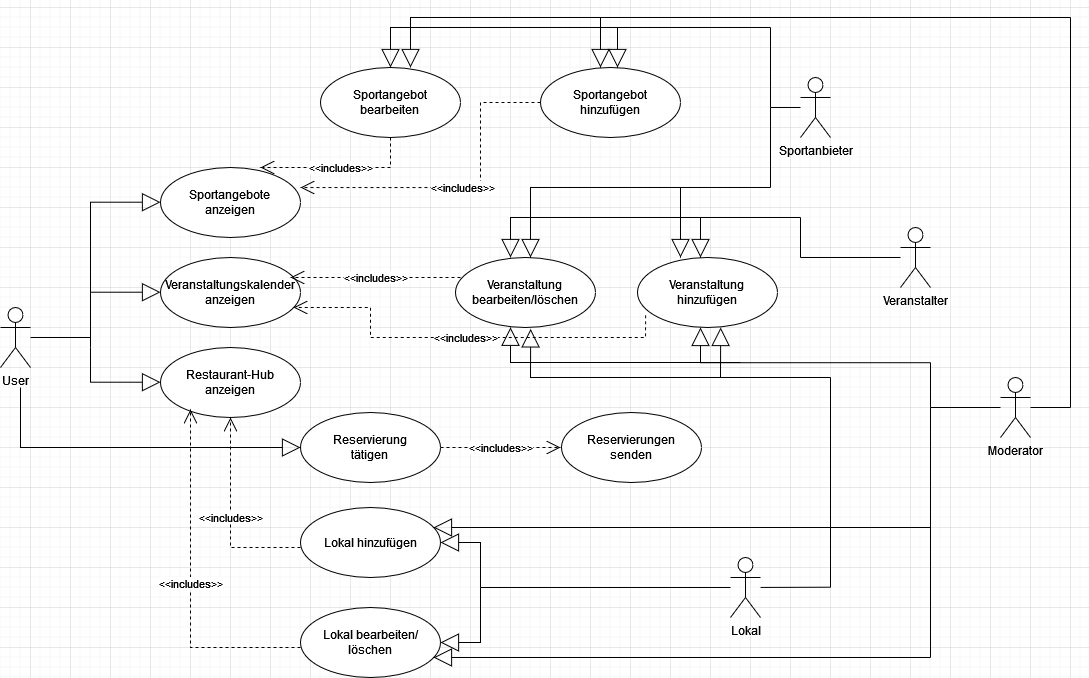

The diagram above was exported from draw.io. Its source (the exported page's mxGraphModel, read from the mxfile embedded in the PNG):
<mxGraphModel dx="1422" dy="1949" grid="1" gridSize="10" guides="1" tooltips="1" connect="1" arrows="1" fold="1" page="1" pageScale="1" pageWidth="827" pageHeight="1169" math="0" shadow="0">
  <root>
    <mxCell id="0" />
    <mxCell id="1" parent="0" />
    <mxCell id="fwxTwnA2VIZGIY3sT_Ys-23" value="User" style="shape=umlActor;verticalLabelPosition=bottom;verticalAlign=top;html=1;" parent="1" vertex="1">
      <mxGeometry x="50" y="180" width="30" height="60" as="geometry" />
    </mxCell>
    <mxCell id="fwxTwnA2VIZGIY3sT_Ys-24" value="Veranstalter" style="shape=umlActor;verticalLabelPosition=bottom;verticalAlign=top;html=1;" parent="1" vertex="1">
      <mxGeometry x="950" y="100" width="30" height="60" as="geometry" />
    </mxCell>
    <mxCell id="fwxTwnA2VIZGIY3sT_Ys-25" value="Lokal" style="shape=umlActor;verticalLabelPosition=bottom;verticalAlign=top;html=1;" parent="1" vertex="1">
      <mxGeometry x="780" y="430" width="30" height="60" as="geometry" />
    </mxCell>
    <mxCell id="fwxTwnA2VIZGIY3sT_Ys-26" value="Sportanbieter" style="shape=umlActor;verticalLabelPosition=bottom;verticalAlign=top;html=1;" parent="1" vertex="1">
      <mxGeometry x="850" y="-50" width="30" height="60" as="geometry" />
    </mxCell>
    <mxCell id="fwxTwnA2VIZGIY3sT_Ys-28" value="Moderator" style="shape=umlActor;verticalLabelPosition=bottom;verticalAlign=top;html=1;" parent="1" vertex="1">
      <mxGeometry x="1050" y="250" width="30" height="60" as="geometry" />
    </mxCell>
    <mxCell id="fwxTwnA2VIZGIY3sT_Ys-30" value="&lt;div&gt;Sportangebote &lt;br&gt;&lt;/div&gt;&lt;div&gt;anzeigen&lt;br&gt;&lt;/div&gt;" style="ellipse;whiteSpace=wrap;html=1;" parent="1" vertex="1">
      <mxGeometry x="210" y="40" width="140" height="70" as="geometry" />
    </mxCell>
    <mxCell id="fwxTwnA2VIZGIY3sT_Ys-31" value="&lt;div&gt;Veranstaltungskalender &lt;br&gt;&lt;/div&gt;&lt;div&gt;anzeigen&lt;/div&gt;" style="ellipse;whiteSpace=wrap;html=1;" parent="1" vertex="1">
      <mxGeometry x="210" y="130" width="140" height="70" as="geometry" />
    </mxCell>
    <mxCell id="fwxTwnA2VIZGIY3sT_Ys-32" value="&lt;div&gt;Restaurant-Hub &lt;br&gt;&lt;/div&gt;&lt;div&gt;anzeigen&lt;br&gt;&lt;/div&gt;" style="ellipse;whiteSpace=wrap;html=1;" parent="1" vertex="1">
      <mxGeometry x="210" y="220" width="140" height="70" as="geometry" />
    </mxCell>
    <mxCell id="fwxTwnA2VIZGIY3sT_Ys-41" value="&lt;div&gt;Reservierung &lt;br&gt;&lt;/div&gt;&lt;div&gt;tätigen&lt;br&gt;&lt;/div&gt;" style="ellipse;whiteSpace=wrap;html=1;" parent="1" vertex="1">
      <mxGeometry x="350" y="285" width="140" height="70" as="geometry" />
    </mxCell>
    <mxCell id="fwxTwnA2VIZGIY3sT_Ys-46" value="" style="endArrow=block;endSize=16;endFill=0;html=1;rounded=0;" parent="1" edge="1">
      <mxGeometry x="-0.25" width="160" relative="1" as="geometry">
        <mxPoint x="140" y="220" as="sourcePoint" />
        <mxPoint x="210" y="254.70999999999998" as="targetPoint" />
        <Array as="points">
          <mxPoint x="140" y="254.70999999999998" />
        </Array>
        <mxPoint as="offset" />
      </mxGeometry>
    </mxCell>
    <mxCell id="fwxTwnA2VIZGIY3sT_Ys-47" value="" style="endArrow=block;endSize=16;endFill=0;html=1;rounded=0;" parent="1" edge="1">
      <mxGeometry x="-0.25" width="160" relative="1" as="geometry">
        <mxPoint x="140" y="220" as="sourcePoint" />
        <mxPoint x="210" y="164.71000000000004" as="targetPoint" />
        <Array as="points">
          <mxPoint x="140" y="164.70999999999998" />
        </Array>
        <mxPoint as="offset" />
      </mxGeometry>
    </mxCell>
    <mxCell id="fwxTwnA2VIZGIY3sT_Ys-48" value="" style="endArrow=block;endSize=16;endFill=0;html=1;rounded=0;" parent="1" edge="1">
      <mxGeometry x="-0.25" width="160" relative="1" as="geometry">
        <mxPoint x="140" y="170" as="sourcePoint" />
        <mxPoint x="210" y="74.71000000000004" as="targetPoint" />
        <Array as="points">
          <mxPoint x="140" y="74.70999999999998" />
        </Array>
        <mxPoint as="offset" />
      </mxGeometry>
    </mxCell>
    <mxCell id="fwxTwnA2VIZGIY3sT_Ys-49" value="" style="endArrow=none;html=1;rounded=0;" parent="1" target="fwxTwnA2VIZGIY3sT_Ys-23" edge="1">
      <mxGeometry width="50" height="50" relative="1" as="geometry">
        <mxPoint x="140" y="210" as="sourcePoint" />
        <mxPoint x="380" y="180" as="targetPoint" />
      </mxGeometry>
    </mxCell>
    <mxCell id="fwxTwnA2VIZGIY3sT_Ys-50" value="" style="endArrow=block;endSize=16;endFill=0;html=1;rounded=0;" parent="1" edge="1">
      <mxGeometry x="-0.25" width="160" relative="1" as="geometry">
        <mxPoint x="70" y="260" as="sourcePoint" />
        <mxPoint x="350" y="320" as="targetPoint" />
        <Array as="points">
          <mxPoint x="70" y="320" />
        </Array>
        <mxPoint as="offset" />
      </mxGeometry>
    </mxCell>
    <mxCell id="fwxTwnA2VIZGIY3sT_Ys-51" value="Lokal hinzufügen" style="ellipse;whiteSpace=wrap;html=1;" parent="1" vertex="1">
      <mxGeometry x="350" y="380" width="140" height="70" as="geometry" />
    </mxCell>
    <mxCell id="fwxTwnA2VIZGIY3sT_Ys-52" value="&lt;div&gt;Lokal bearbeiten/&lt;/div&gt;&lt;div&gt;löschen&lt;br&gt;&lt;/div&gt;" style="ellipse;whiteSpace=wrap;html=1;" parent="1" vertex="1">
      <mxGeometry x="350" y="480" width="140" height="70" as="geometry" />
    </mxCell>
    <mxCell id="fwxTwnA2VIZGIY3sT_Ys-53" value="&lt;div&gt;Reservierungen &lt;br&gt;&lt;/div&gt;&lt;div&gt;senden&lt;br&gt;&lt;/div&gt;" style="ellipse;whiteSpace=wrap;html=1;" parent="1" vertex="1">
      <mxGeometry x="611" y="285" width="140" height="70" as="geometry" />
    </mxCell>
    <mxCell id="fwxTwnA2VIZGIY3sT_Ys-54" value="&amp;lt;&amp;lt;includes&amp;gt;&amp;gt;" style="endArrow=open;endSize=12;dashed=1;html=1;rounded=0;" parent="1" edge="1">
      <mxGeometry width="160" relative="1" as="geometry">
        <mxPoint x="490" y="320" as="sourcePoint" />
        <mxPoint x="610" y="320" as="targetPoint" />
        <Array as="points" />
      </mxGeometry>
    </mxCell>
    <mxCell id="fwxTwnA2VIZGIY3sT_Ys-56" value="&amp;lt;&amp;lt;includes&amp;gt;&amp;gt;" style="endArrow=open;endSize=12;dashed=1;html=1;rounded=0;exitX=0;exitY=0.571;exitDx=0;exitDy=0;exitPerimeter=0;" parent="1" source="fwxTwnA2VIZGIY3sT_Ys-51" target="fwxTwnA2VIZGIY3sT_Ys-32" edge="1">
      <mxGeometry width="160" relative="1" as="geometry">
        <mxPoint x="180" y="380" as="sourcePoint" />
        <mxPoint x="300" y="380" as="targetPoint" />
        <Array as="points">
          <mxPoint x="280" y="420" />
        </Array>
      </mxGeometry>
    </mxCell>
    <mxCell id="fwxTwnA2VIZGIY3sT_Ys-57" value="&amp;lt;&amp;lt;includes&amp;gt;&amp;gt;" style="endArrow=open;endSize=12;dashed=1;html=1;rounded=0;exitX=0;exitY=0.571;exitDx=0;exitDy=0;exitPerimeter=0;" parent="1" source="fwxTwnA2VIZGIY3sT_Ys-52" edge="1">
      <mxGeometry width="160" relative="1" as="geometry">
        <mxPoint x="300" y="409.97" as="sourcePoint" />
        <mxPoint x="240" y="282" as="targetPoint" />
        <Array as="points">
          <mxPoint x="240" y="520" />
        </Array>
      </mxGeometry>
    </mxCell>
    <mxCell id="fwxTwnA2VIZGIY3sT_Ys-58" value="&lt;div&gt;Sportangebot&lt;/div&gt;&lt;div&gt;bearbeiten&lt;br&gt;&lt;/div&gt;" style="ellipse;whiteSpace=wrap;html=1;" parent="1" vertex="1">
      <mxGeometry x="370" y="-60" width="140" height="70" as="geometry" />
    </mxCell>
    <mxCell id="fwxTwnA2VIZGIY3sT_Ys-59" value="&lt;div&gt;Sportangebot&lt;/div&gt;&lt;div&gt;hinzufügen&lt;br&gt;&lt;/div&gt;" style="ellipse;whiteSpace=wrap;html=1;" parent="1" vertex="1">
      <mxGeometry x="590" y="-60" width="140" height="70" as="geometry" />
    </mxCell>
    <mxCell id="fwxTwnA2VIZGIY3sT_Ys-60" value="&lt;div&gt;Veranstaltung &lt;br&gt;&lt;/div&gt;&lt;div&gt;hinzufügen&lt;br&gt;&lt;/div&gt;" style="ellipse;whiteSpace=wrap;html=1;" parent="1" vertex="1">
      <mxGeometry x="687" y="130" width="140" height="70" as="geometry" />
    </mxCell>
    <mxCell id="fwxTwnA2VIZGIY3sT_Ys-61" value="&lt;div&gt;Veranstaltung &lt;br&gt;&lt;/div&gt;&lt;div&gt;bearbeiten/löschen&lt;br&gt;&lt;/div&gt;" style="ellipse;whiteSpace=wrap;html=1;" parent="1" vertex="1">
      <mxGeometry x="505" y="130" width="140" height="70" as="geometry" />
    </mxCell>
    <mxCell id="fwxTwnA2VIZGIY3sT_Ys-70" value="" style="endArrow=block;endSize=16;endFill=0;html=1;rounded=0;entryX=1;entryY=0.5;entryDx=0;entryDy=0;" parent="1" target="fwxTwnA2VIZGIY3sT_Ys-51" edge="1">
      <mxGeometry x="-0.25" width="160" relative="1" as="geometry">
        <mxPoint x="530" y="460" as="sourcePoint" />
        <mxPoint x="531" y="440" as="targetPoint" />
        <Array as="points">
          <mxPoint x="530" y="415" />
        </Array>
        <mxPoint as="offset" />
      </mxGeometry>
    </mxCell>
    <mxCell id="fwxTwnA2VIZGIY3sT_Ys-71" value="" style="endArrow=block;endSize=16;endFill=0;html=1;rounded=0;entryX=1;entryY=0.5;entryDx=0;entryDy=0;" parent="1" target="fwxTwnA2VIZGIY3sT_Ys-52" edge="1">
      <mxGeometry x="-0.25" width="160" relative="1" as="geometry">
        <mxPoint x="530" y="460" as="sourcePoint" />
        <mxPoint x="500" y="425" as="targetPoint" />
        <Array as="points">
          <mxPoint x="530" y="515" />
        </Array>
        <mxPoint as="offset" />
      </mxGeometry>
    </mxCell>
    <mxCell id="fwxTwnA2VIZGIY3sT_Ys-72" value="" style="endArrow=none;html=1;rounded=0;" parent="1" target="fwxTwnA2VIZGIY3sT_Ys-25" edge="1">
      <mxGeometry width="50" height="50" relative="1" as="geometry">
        <mxPoint x="530" y="460" as="sourcePoint" />
        <mxPoint x="580" y="360" as="targetPoint" />
      </mxGeometry>
    </mxCell>
    <mxCell id="fwxTwnA2VIZGIY3sT_Ys-88" value="" style="endArrow=block;endSize=16;endFill=0;html=1;rounded=0;entryX=0.5;entryY=0;entryDx=0;entryDy=0;" parent="1" target="fwxTwnA2VIZGIY3sT_Ys-58" edge="1">
      <mxGeometry x="-0.25" width="160" relative="1" as="geometry">
        <mxPoint x="670" y="-100" as="sourcePoint" />
        <mxPoint x="730" y="-70" as="targetPoint" />
        <Array as="points">
          <mxPoint x="440" y="-100" />
        </Array>
        <mxPoint as="offset" />
      </mxGeometry>
    </mxCell>
    <mxCell id="fwxTwnA2VIZGIY3sT_Ys-89" value="" style="endArrow=block;endSize=16;endFill=0;html=1;rounded=0;entryX=0.5;entryY=0;entryDx=0;entryDy=0;" parent="1" edge="1">
      <mxGeometry x="-0.25" width="160" relative="1" as="geometry">
        <mxPoint x="820" y="-100" as="sourcePoint" />
        <mxPoint x="667" y="-60" as="targetPoint" />
        <Array as="points">
          <mxPoint x="667" y="-100" />
        </Array>
        <mxPoint as="offset" />
      </mxGeometry>
    </mxCell>
    <mxCell id="fwxTwnA2VIZGIY3sT_Ys-90" value="" style="endArrow=none;html=1;rounded=0;" parent="1" edge="1">
      <mxGeometry width="50" height="50" relative="1" as="geometry">
        <mxPoint x="820" y="-20" as="sourcePoint" />
        <mxPoint x="820" y="-100" as="targetPoint" />
      </mxGeometry>
    </mxCell>
    <mxCell id="fwxTwnA2VIZGIY3sT_Ys-91" value="" style="endArrow=none;html=1;rounded=0;" parent="1" source="fwxTwnA2VIZGIY3sT_Ys-26" edge="1">
      <mxGeometry width="50" height="50" relative="1" as="geometry">
        <mxPoint x="840" y="-20" as="sourcePoint" />
        <mxPoint x="820" y="-20" as="targetPoint" />
      </mxGeometry>
    </mxCell>
    <mxCell id="fwxTwnA2VIZGIY3sT_Ys-92" value="&amp;lt;&amp;lt;includes&amp;gt;&amp;gt;" style="endArrow=open;endSize=12;dashed=1;html=1;rounded=0;entryX=0.714;entryY=0;entryDx=0;entryDy=0;entryPerimeter=0;" parent="1" target="fwxTwnA2VIZGIY3sT_Ys-30" edge="1">
      <mxGeometry width="160" relative="1" as="geometry">
        <mxPoint x="440" y="10" as="sourcePoint" />
        <mxPoint x="590" y="70" as="targetPoint" />
        <Array as="points">
          <mxPoint x="440" y="40" />
        </Array>
      </mxGeometry>
    </mxCell>
    <mxCell id="fwxTwnA2VIZGIY3sT_Ys-93" value="&amp;lt;&amp;lt;includes&amp;gt;&amp;gt;" style="endArrow=open;endSize=12;dashed=1;html=1;rounded=0;entryX=1;entryY=0.286;entryDx=0;entryDy=0;entryPerimeter=0;exitX=0;exitY=0.5;exitDx=0;exitDy=0;" parent="1" source="fwxTwnA2VIZGIY3sT_Ys-59" target="fwxTwnA2VIZGIY3sT_Ys-30" edge="1">
      <mxGeometry width="160" relative="1" as="geometry">
        <mxPoint x="640.04" y="10" as="sourcePoint" />
        <mxPoint x="510" y="40" as="targetPoint" />
        <Array as="points">
          <mxPoint x="530" y="-25" />
          <mxPoint x="530" y="60" />
        </Array>
      </mxGeometry>
    </mxCell>
    <mxCell id="fwxTwnA2VIZGIY3sT_Ys-94" value="&amp;lt;&amp;lt;includes&amp;gt;&amp;gt;" style="endArrow=open;endSize=12;dashed=1;html=1;rounded=0;entryX=0.714;entryY=0;entryDx=0;entryDy=0;entryPerimeter=0;" parent="1" edge="1">
      <mxGeometry width="160" relative="1" as="geometry">
        <mxPoint x="510" y="150" as="sourcePoint" />
        <mxPoint x="340.00000000000006" y="150" as="targetPoint" />
        <Array as="points">
          <mxPoint x="470.04" y="150" />
        </Array>
      </mxGeometry>
    </mxCell>
    <mxCell id="fwxTwnA2VIZGIY3sT_Ys-96" value="&amp;lt;&amp;lt;includes&amp;gt;&amp;gt;" style="endArrow=open;endSize=12;dashed=1;html=1;rounded=0;entryX=0.95;entryY=0.714;entryDx=0;entryDy=0;entryPerimeter=0;exitX=0.058;exitY=0.825;exitDx=0;exitDy=0;exitPerimeter=0;" parent="1" source="fwxTwnA2VIZGIY3sT_Ys-60" target="fwxTwnA2VIZGIY3sT_Ys-31" edge="1">
      <mxGeometry width="160" relative="1" as="geometry">
        <mxPoint x="710" y="210" as="sourcePoint" />
        <mxPoint x="340" y="209.57" as="targetPoint" />
        <Array as="points">
          <mxPoint x="695" y="210" />
          <mxPoint x="420" y="210" />
          <mxPoint x="420" y="180" />
        </Array>
      </mxGeometry>
    </mxCell>
    <mxCell id="fwxTwnA2VIZGIY3sT_Ys-97" value="" style="endArrow=block;endSize=16;endFill=0;html=1;rounded=0;entryX=0.5;entryY=0;entryDx=0;entryDy=0;" parent="1" edge="1">
      <mxGeometry x="-0.25" width="160" relative="1" as="geometry">
        <mxPoint x="790" y="90" as="sourcePoint" />
        <mxPoint x="560" y="130" as="targetPoint" />
        <Array as="points">
          <mxPoint x="560" y="90" />
        </Array>
        <mxPoint as="offset" />
      </mxGeometry>
    </mxCell>
    <mxCell id="fwxTwnA2VIZGIY3sT_Ys-98" value="" style="endArrow=block;endSize=16;endFill=0;html=1;rounded=0;entryX=0.5;entryY=0;entryDx=0;entryDy=0;" parent="1" edge="1">
      <mxGeometry x="-0.25" width="160" relative="1" as="geometry">
        <mxPoint x="850" y="90" as="sourcePoint" />
        <mxPoint x="750" y="130" as="targetPoint" />
        <Array as="points">
          <mxPoint x="750" y="90" />
        </Array>
        <mxPoint as="offset" />
      </mxGeometry>
    </mxCell>
    <mxCell id="fwxTwnA2VIZGIY3sT_Ys-99" value="" style="endArrow=none;html=1;rounded=0;" parent="1" edge="1">
      <mxGeometry width="50" height="50" relative="1" as="geometry">
        <mxPoint x="850" y="130" as="sourcePoint" />
        <mxPoint x="850" y="90" as="targetPoint" />
      </mxGeometry>
    </mxCell>
    <mxCell id="fwxTwnA2VIZGIY3sT_Ys-100" value="" style="endArrow=none;html=1;rounded=0;" parent="1" source="fwxTwnA2VIZGIY3sT_Ys-24" edge="1">
      <mxGeometry width="50" height="50" relative="1" as="geometry">
        <mxPoint x="940" y="130" as="sourcePoint" />
        <mxPoint x="850" y="130" as="targetPoint" />
      </mxGeometry>
    </mxCell>
    <mxCell id="fwxTwnA2VIZGIY3sT_Ys-101" value="" style="endArrow=block;endSize=16;endFill=0;html=1;rounded=0;entryX=0.5;entryY=0;entryDx=0;entryDy=0;" parent="1" edge="1">
      <mxGeometry x="-0.25" width="160" relative="1" as="geometry">
        <mxPoint x="770" y="60" as="sourcePoint" />
        <mxPoint x="580" y="129.99999999999977" as="targetPoint" />
        <Array as="points">
          <mxPoint x="580" y="60" />
        </Array>
        <mxPoint as="offset" />
      </mxGeometry>
    </mxCell>
    <mxCell id="fwxTwnA2VIZGIY3sT_Ys-102" value="" style="endArrow=block;endSize=16;endFill=0;html=1;rounded=0;entryX=0.5;entryY=0;entryDx=0;entryDy=0;" parent="1" edge="1">
      <mxGeometry x="-0.25" width="160" relative="1" as="geometry">
        <mxPoint x="820" y="60" as="sourcePoint" />
        <mxPoint x="730" y="129.99999999999977" as="targetPoint" />
        <Array as="points">
          <mxPoint x="730" y="60" />
        </Array>
        <mxPoint as="offset" />
      </mxGeometry>
    </mxCell>
    <mxCell id="fwxTwnA2VIZGIY3sT_Ys-103" value="" style="endArrow=none;html=1;rounded=0;" parent="1" edge="1">
      <mxGeometry width="50" height="50" relative="1" as="geometry">
        <mxPoint x="820" y="59.99999999999977" as="sourcePoint" />
        <mxPoint x="820" y="-20.000000000000227" as="targetPoint" />
      </mxGeometry>
    </mxCell>
    <mxCell id="fwxTwnA2VIZGIY3sT_Ys-104" value="" style="endArrow=block;endSize=16;endFill=0;html=1;rounded=0;entryX=1;entryY=0.5;entryDx=0;entryDy=0;" parent="1" edge="1">
      <mxGeometry x="-0.25" width="160" relative="1" as="geometry">
        <mxPoint x="980" y="400" as="sourcePoint" />
        <mxPoint x="483" y="400" as="targetPoint" />
        <Array as="points">
          <mxPoint x="523" y="400" />
        </Array>
        <mxPoint as="offset" />
      </mxGeometry>
    </mxCell>
    <mxCell id="fwxTwnA2VIZGIY3sT_Ys-105" value="" style="endArrow=block;endSize=16;endFill=0;html=1;rounded=0;entryX=1;entryY=0.5;entryDx=0;entryDy=0;" parent="1" edge="1">
      <mxGeometry x="-0.25" width="160" relative="1" as="geometry">
        <mxPoint x="980" y="530" as="sourcePoint" />
        <mxPoint x="483" y="530" as="targetPoint" />
        <Array as="points">
          <mxPoint x="523" y="530" />
        </Array>
        <mxPoint as="offset" />
      </mxGeometry>
    </mxCell>
    <mxCell id="fwxTwnA2VIZGIY3sT_Ys-106" value="" style="endArrow=none;html=1;rounded=0;" parent="1" edge="1">
      <mxGeometry width="50" height="50" relative="1" as="geometry">
        <mxPoint x="980" y="530.0000000000002" as="sourcePoint" />
        <mxPoint x="980" y="280" as="targetPoint" />
      </mxGeometry>
    </mxCell>
    <mxCell id="fwxTwnA2VIZGIY3sT_Ys-108" value="" style="endArrow=none;html=1;rounded=0;" parent="1" source="fwxTwnA2VIZGIY3sT_Ys-28" edge="1">
      <mxGeometry width="50" height="50" relative="1" as="geometry">
        <mxPoint x="1020" y="310" as="sourcePoint" />
        <mxPoint x="980" y="280" as="targetPoint" />
      </mxGeometry>
    </mxCell>
    <mxCell id="fwxTwnA2VIZGIY3sT_Ys-109" value="" style="endArrow=none;html=1;rounded=0;" parent="1" target="fwxTwnA2VIZGIY3sT_Ys-28" edge="1">
      <mxGeometry width="50" height="50" relative="1" as="geometry">
        <mxPoint x="1120" y="280" as="sourcePoint" />
        <mxPoint x="1100" y="279.5" as="targetPoint" />
      </mxGeometry>
    </mxCell>
    <mxCell id="fwxTwnA2VIZGIY3sT_Ys-110" value="" style="endArrow=none;html=1;rounded=0;" parent="1" edge="1">
      <mxGeometry width="50" height="50" relative="1" as="geometry">
        <mxPoint x="1120" y="280" as="sourcePoint" />
        <mxPoint x="1120" y="-110" as="targetPoint" />
      </mxGeometry>
    </mxCell>
    <mxCell id="fwxTwnA2VIZGIY3sT_Ys-111" value="" style="endArrow=block;endSize=16;endFill=0;html=1;rounded=0;entryX=0.5;entryY=0;entryDx=0;entryDy=0;" parent="1" edge="1">
      <mxGeometry x="-0.25" width="160" relative="1" as="geometry">
        <mxPoint x="690" y="-110" as="sourcePoint" />
        <mxPoint x="460" y="-60" as="targetPoint" />
        <Array as="points">
          <mxPoint x="460" y="-110" />
        </Array>
        <mxPoint as="offset" />
      </mxGeometry>
    </mxCell>
    <mxCell id="fwxTwnA2VIZGIY3sT_Ys-112" value="" style="endArrow=block;endSize=16;endFill=0;html=1;rounded=0;" parent="1" edge="1">
      <mxGeometry x="-0.25" width="160" relative="1" as="geometry">
        <mxPoint x="1120" y="-110" as="sourcePoint" />
        <mxPoint x="650" y="-60" as="targetPoint" />
        <Array as="points">
          <mxPoint x="650" y="-110" />
        </Array>
        <mxPoint as="offset" />
      </mxGeometry>
    </mxCell>
    <mxCell id="fwxTwnA2VIZGIY3sT_Ys-115" value="" style="endArrow=block;endSize=16;endFill=0;html=1;rounded=0;entryX=0.393;entryY=0.997;entryDx=0;entryDy=0;entryPerimeter=0;" parent="1" target="fwxTwnA2VIZGIY3sT_Ys-61" edge="1">
      <mxGeometry x="-0.25" width="160" relative="1" as="geometry">
        <mxPoint x="790" y="235" as="sourcePoint" />
        <mxPoint x="560" y="275" as="targetPoint" />
        <Array as="points">
          <mxPoint x="560" y="235" />
        </Array>
        <mxPoint as="offset" />
      </mxGeometry>
    </mxCell>
    <mxCell id="fwxTwnA2VIZGIY3sT_Ys-116" value="" style="endArrow=block;endSize=16;endFill=0;html=1;rounded=0;entryX=0.537;entryY=1.02;entryDx=0;entryDy=0;entryPerimeter=0;" parent="1" target="fwxTwnA2VIZGIY3sT_Ys-61" edge="1">
      <mxGeometry x="-0.25" width="160" relative="1" as="geometry">
        <mxPoint x="810" y="250" as="sourcePoint" />
        <mxPoint x="580.02" y="204.7900000000002" as="targetPoint" />
        <Array as="points">
          <mxPoint x="580" y="250" />
        </Array>
        <mxPoint as="offset" />
      </mxGeometry>
    </mxCell>
    <mxCell id="fwxTwnA2VIZGIY3sT_Ys-117" value="" style="endArrow=block;endSize=16;endFill=0;html=1;rounded=0;entryX=0.393;entryY=0.997;entryDx=0;entryDy=0;entryPerimeter=0;" parent="1" edge="1">
      <mxGeometry x="-0.25" width="160" relative="1" as="geometry">
        <mxPoint x="980" y="235.21" as="sourcePoint" />
        <mxPoint x="750.02" y="200.0000000000002" as="targetPoint" />
        <Array as="points">
          <mxPoint x="750" y="235.21" />
        </Array>
        <mxPoint as="offset" />
      </mxGeometry>
    </mxCell>
    <mxCell id="fwxTwnA2VIZGIY3sT_Ys-118" value="" style="endArrow=block;endSize=16;endFill=0;html=1;rounded=0;entryX=0.537;entryY=1.02;entryDx=0;entryDy=0;entryPerimeter=0;" parent="1" edge="1">
      <mxGeometry x="-0.25" width="160" relative="1" as="geometry">
        <mxPoint x="880" y="250" as="sourcePoint" />
        <mxPoint x="770.1799999999998" y="200.0000000000003" as="targetPoint" />
        <Array as="points">
          <mxPoint x="770" y="250" />
        </Array>
        <mxPoint as="offset" />
      </mxGeometry>
    </mxCell>
    <mxCell id="fwxTwnA2VIZGIY3sT_Ys-119" value="" style="endArrow=none;html=1;rounded=0;" parent="1" edge="1">
      <mxGeometry width="50" height="50" relative="1" as="geometry">
        <mxPoint x="880" y="460" as="sourcePoint" />
        <mxPoint x="880" y="250" as="targetPoint" />
      </mxGeometry>
    </mxCell>
    <mxCell id="fwxTwnA2VIZGIY3sT_Ys-120" value="" style="endArrow=none;html=1;rounded=0;" parent="1" target="fwxTwnA2VIZGIY3sT_Ys-25" edge="1">
      <mxGeometry width="50" height="50" relative="1" as="geometry">
        <mxPoint x="880" y="459.71" as="sourcePoint" />
        <mxPoint x="850" y="460" as="targetPoint" />
      </mxGeometry>
    </mxCell>
    <mxCell id="fwxTwnA2VIZGIY3sT_Ys-121" value="" style="endArrow=none;html=1;rounded=0;" parent="1" edge="1">
      <mxGeometry width="50" height="50" relative="1" as="geometry">
        <mxPoint x="980" y="280" as="sourcePoint" />
        <mxPoint x="980" y="235" as="targetPoint" />
      </mxGeometry>
    </mxCell>
  </root>
</mxGraphModel>